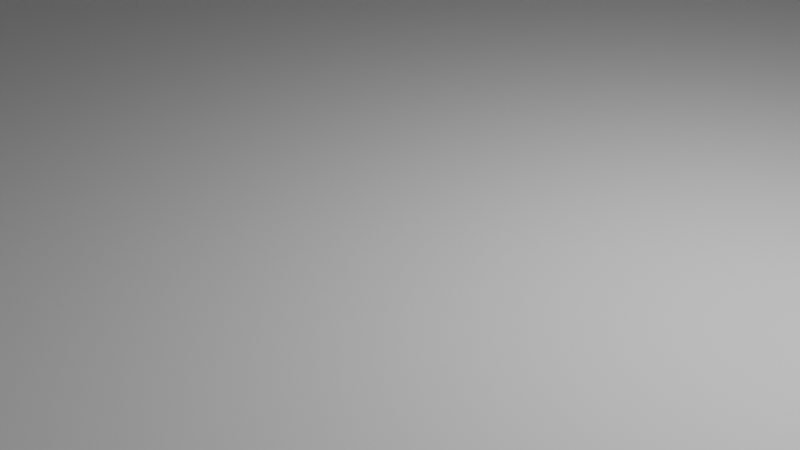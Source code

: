 # Source: BouncingTest.blend  (saved by Blender 3.6.13; exported with 4.5.12 LTS)
import bpy
from mathutils import Matrix  # noqa: F401  (used for matrix-valued properties, if any)

bpy.ops.wm.read_factory_settings(use_empty=True)
scene = bpy.context.scene
scene.name = 'Scene'

# ---- collections
col_collection = bpy.data.collections.new('Collection'); scene.collection.children.link(col_collection)
col_walls = bpy.data.collections.new('Walls'); col_collection.children.link(col_walls)

# ---- world
world_world = bpy.data.worlds.new('World'); scene.world = world_world
world_world.use_nodes = True; world_world.node_tree.nodes.clear()
_N = world_world.node_tree.nodes; _L = world_world.node_tree.links
n0 = _N.new('ShaderNodeOutputWorld'); n0.name = 'World Output'; n0.location = (300, 300)
n1 = _N.new('ShaderNodeBackground'); n1.name = 'Background'; n1.location = (10, 300)
n1.inputs[0].default_value = (0.05088, 0.05088, 0.05088, 1.0)
_L.new(n1.outputs[0], n0.inputs[0])
n0.is_active_output = True
world_world.color = (0.05088, 0.05088, 0.05088)
world_world.use_sun_shadow = False
world_world.sun_shadow_jitter_overblur = 0.0

# ---- cameras
cam_camera = bpy.data.cameras.new('Camera')
cam_camera.clip_end = 100.0
cam_camera.ortho_scale = 7.314

# ---- lights
light_light = bpy.data.lights.new('Light', 'POINT')
light_light.transmission_factor = 0.0
light_light.energy = 1000.0
light_light.shadow_soft_size = 0.1
light_light.shadow_maximum_resolution = 0.006
light_light.use_absolute_resolution = True

# ---- meshes
me_plane_001 = bpy.data.meshes.new('Plane.001')
me_plane_001.from_pydata([(-1.0, -1.0, 0.0), (1.0, -1.0, 0.0), (-1.0, 1.0, 0.0), (1.0, 1.0, 0.0)], [], [(0, 1, 3, 2)])
_uv = me_plane_001.uv_layers.new(name='UVMap')
_uv.uv.foreach_set('vector', [0.0, 0.0, 1.0, 0.0, 1.0, 1.0, 0.0, 1.0])
me_plane_001.update()
me_plane = bpy.data.meshes.new('Plane')
me_plane.from_pydata([(-1.0, -1.0, 0.0), (1.0, -1.0, 0.0), (-1.0, 1.0, 0.0), (1.0, 1.0, 0.0)], [], [(0, 1, 3, 2)])
_uv = me_plane.uv_layers.new(name='UVMap')
_uv.uv.foreach_set('vector', [0.0, 0.0, 1.0, 0.0, 1.0, 1.0, 0.0, 1.0])
me_plane.update()
me_plane_002 = bpy.data.meshes.new('Plane.002')
me_plane_002.from_pydata([(-1.0, -1.0, 0.0), (1.0, -1.0, 0.0), (-1.0, 1.0, 0.0), (1.0, 1.0, 0.0)], [], [(0, 1, 3, 2)])
_uv = me_plane_002.uv_layers.new(name='UVMap')
_uv.uv.foreach_set('vector', [0.0, 0.0, 1.0, 0.0, 1.0, 1.0, 0.0, 1.0])
me_plane_002.update()
me_plane_003 = bpy.data.meshes.new('Plane.003')
me_plane_003.from_pydata([(-1.0, -1.0, 0.0), (1.0, -1.0, 0.0), (-1.0, 1.0, 0.0), (1.0, 1.0, 0.0)], [], [(0, 1, 3, 2)])
_uv = me_plane_003.uv_layers.new(name='UVMap')
_uv.uv.foreach_set('vector', [0.0, 0.0, 1.0, 0.0, 1.0, 1.0, 0.0, 1.0])
me_plane_003.update()
me_plane_004 = bpy.data.meshes.new('Plane.004')
me_plane_004.from_pydata([(-1.0, -1.0, 0.0), (1.0, -1.0, 0.0), (-1.0, 1.0, 0.0), (1.0, 1.0, 0.0)], [], [(0, 1, 3, 2)])
_uv = me_plane_004.uv_layers.new(name='UVMap')
_uv.uv.foreach_set('vector', [0.0, 0.0, 1.0, 0.0, 1.0, 1.0, 0.0, 1.0])
me_plane_004.update()

# ---- objects
ob_light = bpy.data.objects.new('Light', light_light)
ob_camera = bpy.data.objects.new('Camera', cam_camera)
ob_back_plane = bpy.data.objects.new('back_Plane', me_plane_001)
ob_bot_plane = bpy.data.objects.new('bot_Plane', me_plane)
ob_front_plane = bpy.data.objects.new('front_Plane', me_plane_002)
ob_beh_plane = bpy.data.objects.new('beh_Plane', me_plane_003)
ob_right_plane = bpy.data.objects.new('right_Plane', me_plane_004)

# ---- transforms, parenting, visibility, modifiers, constraints
ob_light.location = (4.076, 1.005, 5.904)
ob_light.rotation_euler = (0.6503, 0.05522, 1.866)
ob_light.lock_rotations_4d = False
ob_light.empty_display_type = 'ARROWS'
ob_light.color = (0.0, 0.0, 0.0, 0.0)
ob_light.lineart.crease_threshold = 0.0
ob_camera.location = (7.359, -6.926, 4.958)
ob_camera.rotation_euler = (1.109, 0.0, 0.8149)
ob_camera.lock_rotations_4d = False
ob_camera.empty_display_type = 'ARROWS'
ob_camera.color = (0.0, 0.0, 0.0, 0.0)
ob_camera.display_type = 'WIRE'
ob_camera.lineart.crease_threshold = 0.0
ob_back_plane.location = (-17.16, -7.291, 7.596)
ob_back_plane.rotation_euler = (1.571, 0.0, 1.571)
ob_back_plane.scale = (35.84, 35.84, 35.84)
ob_bot_plane.location = (0.0, 0.0, 0.0)
ob_bot_plane.scale = (-29.79, -29.79, -29.79)
ob_front_plane.location = (-3.075, 19.16, 3.184)
ob_front_plane.rotation_euler = (1.571, 0.0, 0.0)
ob_front_plane.scale = (35.84, 35.84, 35.84)
ob_beh_plane.location = (26.01, 12.86, -4.867)
ob_beh_plane.rotation_euler = (1.571, 0.0, 1.571)
ob_beh_plane.scale = (35.84, 35.84, 35.84)
ob_right_plane.location = (-3.075, -27.36, 3.184)
ob_right_plane.rotation_euler = (1.571, 0.0, 0.0)
ob_right_plane.scale = (35.84, 35.84, 35.84)

# ---- collection membership
col_collection.objects.link(ob_light)
col_collection.objects.link(ob_camera)
col_walls.objects.link(ob_back_plane)
col_walls.objects.link(ob_bot_plane)
col_walls.objects.link(ob_front_plane)
col_walls.objects.link(ob_beh_plane)
col_walls.objects.link(ob_right_plane)

# ---- scene / render settings (as saved in the file)
scene.camera = ob_camera
scene.frame_start = 1; scene.frame_end = 250; scene.frame_set(1)
scene.render.engine = 'BLENDER_EEVEE_NEXT'
scene.cycles.sampling_pattern = 'TABULATED_SOBOL'
scene.view_settings.view_transform = 'Filmic'
bpy.context.view_layer.update()
